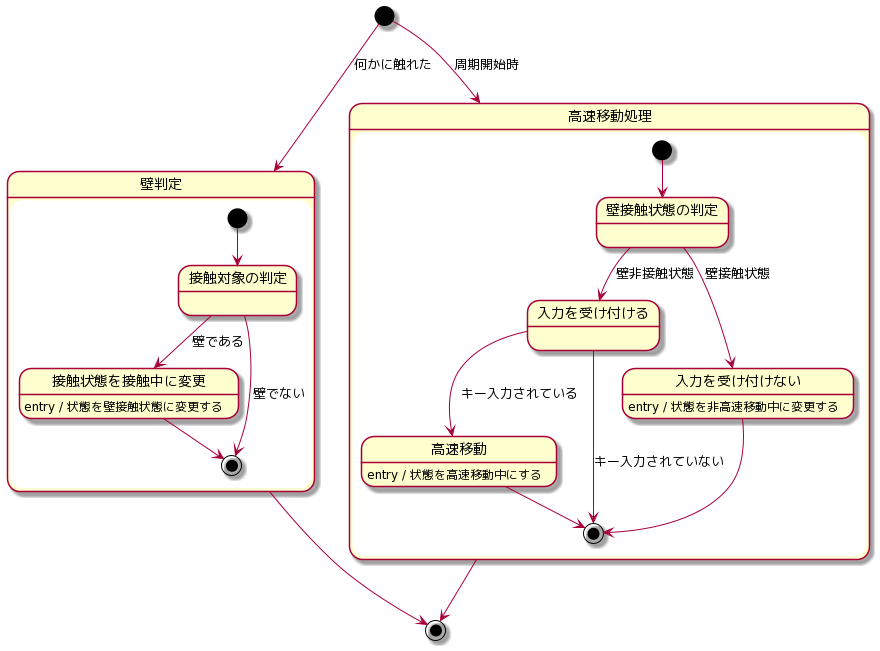

The diagram above was rendered by PlantUML. Its source (embedded in the PNG):
@startuml
[*] --> 壁判定 : 何かに触れた
壁判定 -->  [*]

state 壁判定{
[*] --> 接触対象の判定
接触対象の判定 --> 接触状態を接触中に変更 : 壁である
接触状態を接触中に変更 : entry / 状態を壁接触状態に変更する
接触対象の判定 --> [*] : 壁でない
接触状態を接触中に変更 --> [*]
}

[*] --> 高速移動処理 : 周期開始時
高速移動処理 -->  [*]

state 高速移動処理 {
[*] --> 壁接触状態の判定
壁接触状態の判定 --> 入力を受け付ける : 壁非接触状態
壁接触状態の判定 --> 入力を受け付けない : 壁接触状態

入力を受け付ける --> 高速移動 : キー入力されている
高速移動 : entry / 状態を高速移動中にする
高速移動 --> [*]
入力を受け付ける --> [*] : キー入力されていない
入力を受け付けない --> [*]
入力を受け付けない : entry / 状態を非高速移動中に変更する
}
@enduml